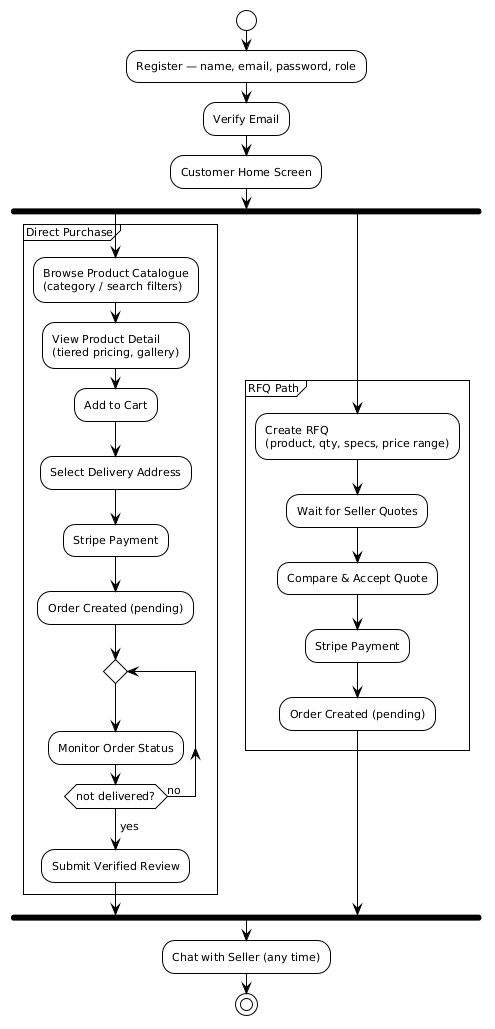

The diagram above was rendered by PlantUML. Its source (embedded in the PNG):
@startuml
!theme plain
skinparam defaultFontSize 11

start
:Register — name, email, password, role;
:Verify Email;
:Customer Home Screen;

fork
    partition "Direct Purchase" {
        :Browse Product Catalogue\n(category / search filters);
        :View Product Detail\n(tiered pricing, gallery);
        :Add to Cart;
        :Select Delivery Address;
        :Stripe Payment;
        :Order Created (pending);
        repeat
            :Monitor Order Status;
        repeat while (not delivered?) is (no)
        ->yes;
        :Submit Verified Review;
    }
fork again
    partition "RFQ Path" {
        :Create RFQ\n(product, qty, specs, price range);
        :Wait for Seller Quotes;
        :Compare & Accept Quote;
        :Stripe Payment;
        :Order Created (pending);
    }
end fork

:Chat with Seller (any time);
stop
@enduml